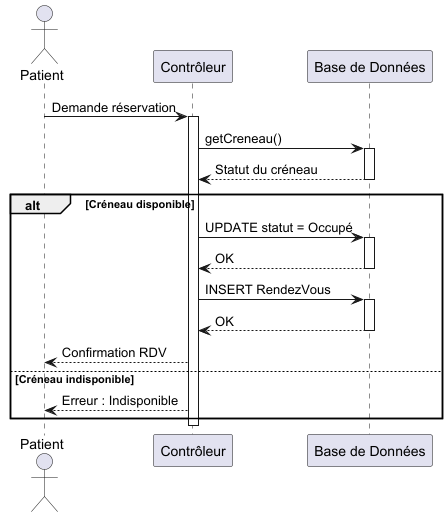

The diagram above was rendered by PlantUML. Its source (embedded in the PNG):
@startuml
actor Patient
participant "Contrôleur" as App
participant "Base de Données" as DB

Patient -> App : Demande réservation
activate App

' --- Étape 1 : Vérification ---
App -> DB : getCreneau()
activate DB
DB --> App : Statut du créneau
deactivate DB

' --- Étape 2 : Décision ---
alt Créneau disponible

    ' Mise à jour
    App -> DB : UPDATE statut = Occupé
    activate DB
    DB --> App : OK
    deactivate DB

    ' Création du RDV
    App -> DB : INSERT RendezVous
    activate DB
    DB --> App : OK
    deactivate DB

    App --> Patient : Confirmation RDV

else Créneau indisponible

    App --> Patient : Erreur : Indisponible

end

deactivate App
@enduml